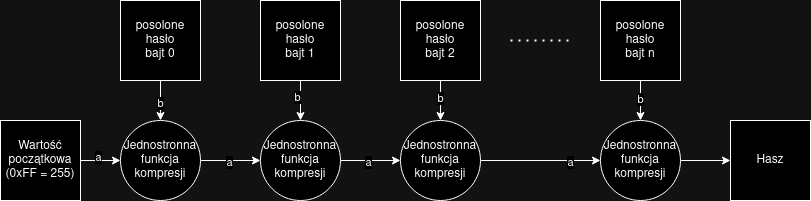

The diagram above was exported from draw.io. Its source (the exported page's mxGraphModel, read from the mxfile embedded in the PNG):
<mxGraphModel dx="1674" dy="697" grid="1" gridSize="10" guides="1" tooltips="1" connect="1" arrows="1" fold="1" page="1" pageScale="1" pageWidth="850" pageHeight="1100" math="0" shadow="0">
  <root>
    <mxCell id="0" />
    <mxCell id="1" parent="0" />
    <mxCell id="rUo4r2Fe7w6YenTu-pgQ-12" style="edgeStyle=orthogonalEdgeStyle;rounded=0;orthogonalLoop=1;jettySize=auto;html=1;exitX=0.5;exitY=1;exitDx=0;exitDy=0;entryX=0.5;entryY=0;entryDx=0;entryDy=0;" parent="1" source="rUo4r2Fe7w6YenTu-pgQ-1" target="rUo4r2Fe7w6YenTu-pgQ-7" edge="1">
      <mxGeometry relative="1" as="geometry" />
    </mxCell>
    <mxCell id="LzOruNqaTWrWfWHibJz4-2" value="b" style="edgeLabel;html=1;align=center;verticalAlign=middle;resizable=0;points=[];" vertex="1" connectable="0" parent="rUo4r2Fe7w6YenTu-pgQ-12">
      <mxGeometry x="0.1" y="-1" relative="1" as="geometry">
        <mxPoint as="offset" />
      </mxGeometry>
    </mxCell>
    <mxCell id="rUo4r2Fe7w6YenTu-pgQ-1" value="&lt;div&gt;posolone hasło&lt;/div&gt;&lt;div&gt;bajt 0&lt;br&gt;&lt;/div&gt;" style="rounded=0;whiteSpace=wrap;html=1;" parent="1" vertex="1">
      <mxGeometry x="140" y="60" width="80" height="80" as="geometry" />
    </mxCell>
    <mxCell id="rUo4r2Fe7w6YenTu-pgQ-14" style="edgeStyle=orthogonalEdgeStyle;rounded=0;orthogonalLoop=1;jettySize=auto;html=1;entryX=0.5;entryY=0;entryDx=0;entryDy=0;" parent="1" source="rUo4r2Fe7w6YenTu-pgQ-2" target="rUo4r2Fe7w6YenTu-pgQ-8" edge="1">
      <mxGeometry relative="1" as="geometry" />
    </mxCell>
    <mxCell id="LzOruNqaTWrWfWHibJz4-4" value="b" style="edgeLabel;html=1;align=center;verticalAlign=middle;resizable=0;points=[];" vertex="1" connectable="0" parent="rUo4r2Fe7w6YenTu-pgQ-14">
      <mxGeometry x="-0.2" y="-4" relative="1" as="geometry">
        <mxPoint as="offset" />
      </mxGeometry>
    </mxCell>
    <mxCell id="rUo4r2Fe7w6YenTu-pgQ-2" value="&lt;div&gt;posolone hasło&lt;/div&gt;&lt;div&gt;bajt 1&lt;br&gt;&lt;/div&gt;" style="rounded=0;whiteSpace=wrap;html=1;" parent="1" vertex="1">
      <mxGeometry x="280" y="60" width="80" height="80" as="geometry" />
    </mxCell>
    <mxCell id="rUo4r2Fe7w6YenTu-pgQ-3" value="Hasz" style="rounded=0;whiteSpace=wrap;html=1;" parent="1" vertex="1">
      <mxGeometry x="750" y="180" width="80" height="80" as="geometry" />
    </mxCell>
    <mxCell id="rUo4r2Fe7w6YenTu-pgQ-16" style="edgeStyle=orthogonalEdgeStyle;rounded=0;orthogonalLoop=1;jettySize=auto;html=1;exitX=0.5;exitY=1;exitDx=0;exitDy=0;entryX=0.5;entryY=0;entryDx=0;entryDy=0;" parent="1" source="rUo4r2Fe7w6YenTu-pgQ-4" target="rUo4r2Fe7w6YenTu-pgQ-9" edge="1">
      <mxGeometry relative="1" as="geometry" />
    </mxCell>
    <mxCell id="LzOruNqaTWrWfWHibJz4-6" value="b" style="edgeLabel;html=1;align=center;verticalAlign=middle;resizable=0;points=[];" vertex="1" connectable="0" parent="rUo4r2Fe7w6YenTu-pgQ-16">
      <mxGeometry x="-0.15" y="-1" relative="1" as="geometry">
        <mxPoint as="offset" />
      </mxGeometry>
    </mxCell>
    <mxCell id="rUo4r2Fe7w6YenTu-pgQ-4" value="&lt;div&gt;posolone hasło&lt;/div&gt;bajt 2" style="rounded=0;whiteSpace=wrap;html=1;" parent="1" vertex="1">
      <mxGeometry x="420" y="60" width="80" height="80" as="geometry" />
    </mxCell>
    <mxCell id="rUo4r2Fe7w6YenTu-pgQ-18" style="edgeStyle=orthogonalEdgeStyle;rounded=0;orthogonalLoop=1;jettySize=auto;html=1;exitX=0.5;exitY=1;exitDx=0;exitDy=0;entryX=0.5;entryY=0;entryDx=0;entryDy=0;" parent="1" source="rUo4r2Fe7w6YenTu-pgQ-5" target="rUo4r2Fe7w6YenTu-pgQ-10" edge="1">
      <mxGeometry relative="1" as="geometry" />
    </mxCell>
    <mxCell id="LzOruNqaTWrWfWHibJz4-8" value="b" style="edgeLabel;html=1;align=center;verticalAlign=middle;resizable=0;points=[];" vertex="1" connectable="0" parent="rUo4r2Fe7w6YenTu-pgQ-18">
      <mxGeometry x="-0.1" y="-1" relative="1" as="geometry">
        <mxPoint as="offset" />
      </mxGeometry>
    </mxCell>
    <mxCell id="rUo4r2Fe7w6YenTu-pgQ-5" value="&lt;div&gt;posolone hasło&lt;/div&gt;bajt n" style="rounded=0;whiteSpace=wrap;html=1;" parent="1" vertex="1">
      <mxGeometry x="620" y="60" width="80" height="80" as="geometry" />
    </mxCell>
    <mxCell id="rUo4r2Fe7w6YenTu-pgQ-11" style="edgeStyle=orthogonalEdgeStyle;rounded=0;orthogonalLoop=1;jettySize=auto;html=1;exitX=1;exitY=0.5;exitDx=0;exitDy=0;entryX=0;entryY=0.5;entryDx=0;entryDy=0;" parent="1" source="rUo4r2Fe7w6YenTu-pgQ-6" target="rUo4r2Fe7w6YenTu-pgQ-7" edge="1">
      <mxGeometry relative="1" as="geometry" />
    </mxCell>
    <mxCell id="LzOruNqaTWrWfWHibJz4-1" value="a" style="edgeLabel;html=1;align=center;verticalAlign=middle;resizable=0;points=[];" vertex="1" connectable="0" parent="rUo4r2Fe7w6YenTu-pgQ-11">
      <mxGeometry x="-0.15" y="4" relative="1" as="geometry">
        <mxPoint as="offset" />
      </mxGeometry>
    </mxCell>
    <mxCell id="rUo4r2Fe7w6YenTu-pgQ-6" value="Wartość początkowa (0xFF = 255)" style="rounded=0;whiteSpace=wrap;html=1;" parent="1" vertex="1">
      <mxGeometry x="20" y="180" width="80" height="80" as="geometry" />
    </mxCell>
    <mxCell id="rUo4r2Fe7w6YenTu-pgQ-13" style="edgeStyle=orthogonalEdgeStyle;rounded=0;orthogonalLoop=1;jettySize=auto;html=1;exitX=1;exitY=0.5;exitDx=0;exitDy=0;entryX=0;entryY=0.5;entryDx=0;entryDy=0;" parent="1" source="rUo4r2Fe7w6YenTu-pgQ-7" target="rUo4r2Fe7w6YenTu-pgQ-8" edge="1">
      <mxGeometry relative="1" as="geometry" />
    </mxCell>
    <mxCell id="LzOruNqaTWrWfWHibJz4-3" value="a" style="edgeLabel;html=1;align=center;verticalAlign=middle;resizable=0;points=[];" vertex="1" connectable="0" parent="rUo4r2Fe7w6YenTu-pgQ-13">
      <mxGeometry x="-0.0667" y="-1" relative="1" as="geometry">
        <mxPoint as="offset" />
      </mxGeometry>
    </mxCell>
    <mxCell id="rUo4r2Fe7w6YenTu-pgQ-7" value="Jednostronna funkcja kompresji" style="ellipse;whiteSpace=wrap;html=1;" parent="1" vertex="1">
      <mxGeometry x="140" y="180" width="80" height="80" as="geometry" />
    </mxCell>
    <mxCell id="rUo4r2Fe7w6YenTu-pgQ-15" style="edgeStyle=orthogonalEdgeStyle;rounded=0;orthogonalLoop=1;jettySize=auto;html=1;exitX=1;exitY=0.5;exitDx=0;exitDy=0;entryX=0;entryY=0.5;entryDx=0;entryDy=0;" parent="1" source="rUo4r2Fe7w6YenTu-pgQ-8" target="rUo4r2Fe7w6YenTu-pgQ-9" edge="1">
      <mxGeometry relative="1" as="geometry" />
    </mxCell>
    <mxCell id="LzOruNqaTWrWfWHibJz4-5" value="a" style="edgeLabel;html=1;align=center;verticalAlign=middle;resizable=0;points=[];" vertex="1" connectable="0" parent="rUo4r2Fe7w6YenTu-pgQ-15">
      <mxGeometry x="-0.1" y="-1" relative="1" as="geometry">
        <mxPoint as="offset" />
      </mxGeometry>
    </mxCell>
    <mxCell id="rUo4r2Fe7w6YenTu-pgQ-8" value="Jednostronna funkcja kompresji" style="ellipse;whiteSpace=wrap;html=1;" parent="1" vertex="1">
      <mxGeometry x="280" y="180" width="80" height="80" as="geometry" />
    </mxCell>
    <mxCell id="rUo4r2Fe7w6YenTu-pgQ-17" style="edgeStyle=orthogonalEdgeStyle;rounded=0;orthogonalLoop=1;jettySize=auto;html=1;exitX=1;exitY=0.5;exitDx=0;exitDy=0;entryX=0;entryY=0.5;entryDx=0;entryDy=0;" parent="1" source="rUo4r2Fe7w6YenTu-pgQ-9" target="rUo4r2Fe7w6YenTu-pgQ-10" edge="1">
      <mxGeometry relative="1" as="geometry" />
    </mxCell>
    <mxCell id="LzOruNqaTWrWfWHibJz4-7" value="a" style="edgeLabel;html=1;align=center;verticalAlign=middle;resizable=0;points=[];" vertex="1" connectable="0" parent="rUo4r2Fe7w6YenTu-pgQ-17">
      <mxGeometry x="0.4833" y="-1" relative="1" as="geometry">
        <mxPoint as="offset" />
      </mxGeometry>
    </mxCell>
    <mxCell id="rUo4r2Fe7w6YenTu-pgQ-9" value="Jednostronna funkcja kompresji" style="ellipse;whiteSpace=wrap;html=1;" parent="1" vertex="1">
      <mxGeometry x="420" y="180" width="80" height="80" as="geometry" />
    </mxCell>
    <mxCell id="rUo4r2Fe7w6YenTu-pgQ-19" style="edgeStyle=orthogonalEdgeStyle;rounded=0;orthogonalLoop=1;jettySize=auto;html=1;exitX=1;exitY=0.5;exitDx=0;exitDy=0;entryX=0;entryY=0.5;entryDx=0;entryDy=0;" parent="1" source="rUo4r2Fe7w6YenTu-pgQ-10" target="rUo4r2Fe7w6YenTu-pgQ-3" edge="1">
      <mxGeometry relative="1" as="geometry" />
    </mxCell>
    <mxCell id="rUo4r2Fe7w6YenTu-pgQ-10" value="Jednostronna funkcja kompresji" style="ellipse;whiteSpace=wrap;html=1;" parent="1" vertex="1">
      <mxGeometry x="620" y="180" width="80" height="80" as="geometry" />
    </mxCell>
    <mxCell id="R7ZH4GHdm2Kiy0Ch7mVi-28" value="" style="endArrow=none;dashed=1;html=1;dashPattern=1 3;strokeWidth=2;rounded=0;" parent="1" edge="1">
      <mxGeometry width="50" height="50" relative="1" as="geometry">
        <mxPoint x="530" y="100" as="sourcePoint" />
        <mxPoint x="590" y="100" as="targetPoint" />
      </mxGeometry>
    </mxCell>
  </root>
</mxGraphModel>